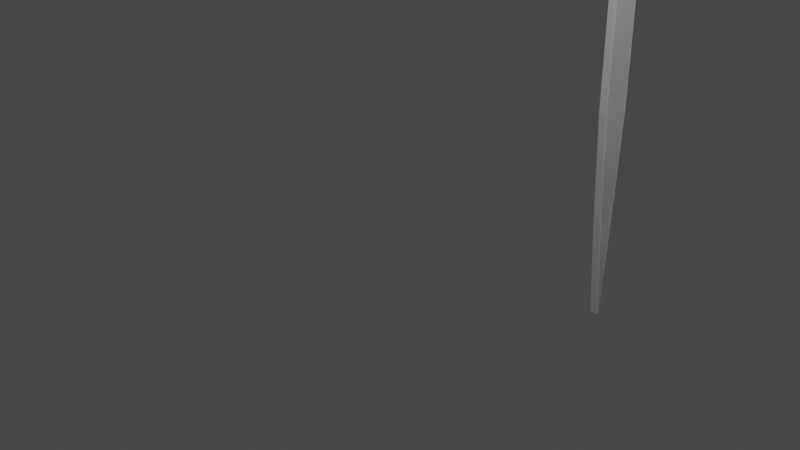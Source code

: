 # Source: ShadowSword.blend  (saved by Blender 3.3.6; exported with 4.5.12 LTS)
import bpy
from mathutils import Matrix  # noqa: F401  (used for matrix-valued properties, if any)

bpy.ops.wm.read_factory_settings(use_empty=True)
scene = bpy.context.scene
scene.name = 'Scene'

# ---- collections
col_collection = bpy.data.collections.new('Collection'); scene.collection.children.link(col_collection)
col_sword = bpy.data.collections.new('Sword'); scene.collection.children.link(col_sword)

# ---- world
world_world = bpy.data.worlds.new('World'); scene.world = world_world
world_world.use_nodes = True; world_world.node_tree.nodes.clear()
_N = world_world.node_tree.nodes; _L = world_world.node_tree.links
n0 = _N.new('ShaderNodeOutputWorld'); n0.name = 'World Output'; n0.location = (300, 300)
n1 = _N.new('ShaderNodeBackground'); n1.name = 'Background'; n1.location = (10, 300)
n1.inputs[0].default_value = (0.05088, 0.05088, 0.05088, 1.0)
_L.new(n1.outputs[0], n0.inputs[0])
n0.is_active_output = True
world_world.color = (0.05088, 0.05088, 0.05088)
world_world.use_sun_shadow = False
world_world.sun_shadow_jitter_overblur = 0.0

# ---- cameras
cam_camera = bpy.data.cameras.new('Camera')
cam_camera.clip_end = 100.0
cam_camera.ortho_scale = 7.314

# ---- lights
light_light = bpy.data.lights.new('Light', 'POINT')
light_light.transmission_factor = 0.0
light_light.energy = 1000.0
light_light.shadow_soft_size = 0.1
light_light.shadow_maximum_resolution = 0.006
light_light.use_absolute_resolution = True

# ---- meshes
me_plane = bpy.data.meshes.new('Plane')
me_plane.from_pydata([(-1.0, -0.3893, -1.165e-13), (0.5561, -1.0, 3.352e-08), (-1.0, 0.3893, -1.165e-13), (0.5561, 1.0, 3.352e-08), (-1.0, 0.3224, 0.0), (-1.0, -0.3443, 0.0), (1.0, -0.3443, 0.0), (1.0, 0.3224, 0.0), (-1.0, 0.3224, 0.0), (-1.0, -0.3443, 0.0), (1.0, -0.3443, 0.0), (1.0, 0.3224, 0.0), (-1.0, 0.3224, 0.0), (-1.0, -0.3443, 0.0), (1.0, -0.3443, 0.0), (1.0, 0.3224, 0.0), (-1.0, 0.3224, 0.0), (-1.0, -0.3443, 0.0), (1.0, -0.3443, 0.0), (1.0, 0.3224, 0.0), (-1.0, 0.3224, 0.0), (-1.0, -0.3443, 0.0), (1.0, -0.3443, 0.0), (1.0, 0.3224, 0.0), (-4.106, 0.4531, 2.345e-07), (-4.106, -0.475, 2.345e-07), (-2.582, 0.478, 1.195e-07), (-2.582, -0.4999, 1.195e-07), (-2.582, 0.3224, 1.195e-07), (-2.582, -0.3443, 1.195e-07), (-2.582, 0.3224, 1.195e-07), (-2.582, -0.3443, 1.195e-07), (-2.582, 0.3224, 1.195e-07), (-2.582, -0.3443, 1.195e-07), (-2.582, 0.3224, 1.195e-07), (-2.582, -0.3443, 1.195e-07), (-2.582, 0.3224, 1.195e-07), (-2.582, -0.3443, 1.195e-07), (-5.893, 0.4531, 3.694e-07), (-5.893, -0.475, 3.694e-07), (-4.971, 0.8664, 2.998e-07), (-4.971, -0.8883, 2.998e-07), (-16.18, 0.5435, 1.146e-06), (-16.18, -0.5655, 1.146e-06), (-11.04, 0.5453, 7.576e-07), (-11.04, -0.5672, 7.576e-07), (-8.406, -0.6816, 5.591e-07), (-8.406, 0.6596, 5.591e-07), (-24.62, 0.01797, 1.783e-06), (-24.62, -0.03993, 1.783e-06), (-20.4, -0.3481, 1.464e-06), (-20.4, 0.3261, 1.464e-06), (-5.893, 0.4531, 3.694e-07), (-4.971, 0.8664, 2.998e-07), (-4.252, 2.475, 2.455e-07), (-5.117, 2.888, 3.108e-07), (-6.04, 2.475, 3.805e-07), (-5.117, 2.888, 3.108e-07), (-4.106, 0.4531, 2.345e-07), (-4.252, 2.475, 2.455e-07), (-0.7857, -0.6777, 9.529e-21), (-0.7857, 0.6777, 9.529e-21), (-0.7857, -0.3443, 0.0), (-0.7857, 0.3224, 0.0), (-0.7857, -0.3443, 0.0), (-0.7857, 0.3224, 0.0), (-0.7857, -0.3443, 0.0), (-0.7857, 0.3224, 0.0), (-0.7857, -0.3443, 0.0), (-0.7857, 0.3224, 0.0), (-0.7857, -0.3443, 0.0), (-0.7857, 0.3224, 0.0), (-1.0, -0.3443, -0.3131), (-1.0, -0.3893, -0.3131), (-0.7857, -0.6777, -0.3131), (0.5561, -1.0, -0.3131), (1.0, 0.3224, -0.3131), (0.5561, 1.0, -0.3131), (-0.7857, 0.6777, -0.3131), (-1.0, 0.3893, -0.3131), (-1.0, 0.3224, -0.3131), (1.0, -0.3443, -0.3131), (-0.7857, -0.3443, -0.3131), (-0.7857, 0.3224, -0.3131), (-1.0, 0.3224, -0.3131), (-1.0, -0.3443, -0.3131), (1.0, -0.3443, -0.3131), (1.0, 0.3224, -0.3131), (-0.7857, -0.3443, -0.3131), (-0.7857, 0.3224, -0.3131), (-1.0, 0.3224, -0.3131), (-1.0, -0.3443, -0.3131), (1.0, -0.3443, -0.3131), (1.0, 0.3224, -0.3131), (-0.7857, -0.3443, -0.3131), (-0.7857, 0.3224, -0.3131), (-1.0, 0.3224, -0.3131), (-1.0, -0.3443, -0.3131), (1.0, -0.3443, -0.3131), (1.0, 0.3224, -0.3131), (-0.7857, -0.3443, -0.3131), (-0.7857, 0.3224, -0.3131), (-1.0, 0.3224, -0.3131), (-1.0, -0.3443, -0.3131), (1.0, -0.3443, -0.3131), (1.0, 0.3224, -0.3131), (-0.7857, -0.3443, -0.3131), (-0.7857, 0.3224, -0.3131), (-4.106, 0.4531, -0.3131), (-4.106, -0.475, -0.3131), (-2.582, 0.478, -0.3131), (-2.582, -0.4999, -0.3131), (-2.582, 0.3224, -0.3131), (-2.582, -0.3443, -0.3131), (-2.582, 0.3224, -0.3131), (-2.582, -0.3443, -0.3131), (-2.582, 0.3224, -0.3131), (-2.582, -0.3443, -0.3131), (-2.582, 0.3224, -0.3131), (-2.582, -0.3443, -0.3131), (-2.582, 0.3224, -0.3131), (-2.582, -0.3443, -0.3131), (-5.893, 0.4531, -0.3131), (-5.893, -0.475, -0.3131), (-4.971, 0.8664, -0.3131), (-4.971, -0.8883, -0.3131), (-16.18, 0.5435, -0.3131), (-16.18, -0.5655, -0.3131), (-11.04, 0.5453, -0.3131), (-8.406, -0.6816, -0.3131), (-8.406, 0.6596, -0.3131), (-11.04, -0.5672, -0.3131), (-24.62, 0.01797, -0.3131), (-24.62, -0.03993, -0.3131), (-20.4, -0.3481, -0.3131), (-20.4, 0.3261, -0.3131), (-4.971, 0.8664, -0.3131), (-5.893, 0.4531, -0.3131), (-4.252, 2.475, -0.3131), (-5.117, 2.888, -0.3131), (-5.117, 2.888, -0.3131), (-6.04, 2.475, -0.3131), (-4.106, 0.4531, -0.3131), (-4.252, 2.475, -0.3131)], [], [(63, 61, 3, 7), (60, 62, 6, 1), (63, 65, 8, 4), (65, 67, 12, 8), (6, 10, 11, 7), (4, 8, 9, 5), (62, 64, 10, 6), (66, 68, 18, 14), (10, 14, 15, 11), (64, 66, 14, 10), (8, 12, 13, 9), (68, 70, 22, 18), (12, 16, 17, 13), (67, 69, 16, 12), (14, 18, 19, 15), (70, 71, 23, 22), (16, 20, 21, 17), (69, 71, 20, 16), (18, 22, 23, 19), (27, 25, 24, 26), (5, 27, 26, 4), (29, 33, 31, 27), (30, 34, 36, 32), (28, 32, 33, 29), (26, 30, 32, 28), (27, 31, 30, 26), (35, 37, 36, 34), (31, 35, 34, 30), (33, 37, 35, 31), (32, 36, 37, 33), (41, 39, 38, 40), (25, 41, 40, 24), (45, 43, 42, 44), (46, 45, 44, 47), (39, 46, 47, 38), (50, 49, 48, 51), (43, 50, 51, 42), (38, 52, 53, 40), (52, 56, 57, 53), (40, 55, 54, 24), (54, 59, 58, 24), (19, 23, 71, 69), (21, 20, 71, 70), (15, 19, 69, 67), (17, 21, 70, 68), (9, 13, 66, 64), (13, 17, 68, 66), (5, 9, 64, 62), (11, 15, 67, 65), (7, 11, 65, 63), (0, 5, 62, 60), (4, 2, 61, 63), (83, 76, 77, 78), (74, 75, 81, 82), (83, 80, 84, 89), (89, 84, 90, 95), (81, 76, 87, 86), (80, 72, 85, 84), (82, 81, 86, 88), (94, 92, 98, 100), (86, 87, 93, 92), (88, 86, 92, 94), (84, 85, 91, 90), (100, 98, 104, 106), (90, 91, 97, 96), (95, 90, 96, 101), (92, 93, 99, 98), (106, 104, 105, 107), (96, 97, 103, 102), (101, 96, 102, 107), (98, 99, 105, 104), (111, 110, 108, 109), (72, 80, 110, 111), (113, 111, 115, 117), (114, 116, 120, 118), (112, 113, 117, 116), (110, 112, 116, 114), (111, 110, 114, 115), (119, 118, 120, 121), (115, 114, 118, 119), (117, 115, 119, 121), (116, 117, 121, 120), (125, 124, 122, 123), (109, 108, 124, 125), (131, 128, 126, 127), (129, 130, 128, 131), (123, 122, 130, 129), (134, 135, 132, 133), (127, 126, 135, 134), (122, 124, 136, 137), (137, 136, 140, 141), (124, 108, 138, 139), (138, 108, 142, 143), (99, 101, 107, 105), (103, 106, 107, 102), (93, 95, 101, 99), (97, 100, 106, 103), (85, 88, 94, 91), (91, 94, 100, 97), (72, 82, 88, 85), (87, 89, 95, 93), (76, 83, 89, 87), (73, 74, 82, 72), (80, 83, 78, 79), (38, 47, 130, 122), (5, 0, 73, 72), (53, 57, 140, 136), (60, 1, 75, 74), (55, 40, 124, 139), (48, 49, 133, 132), (41, 25, 109, 125), (7, 3, 77, 76), (50, 43, 127, 134), (26, 24, 108, 110), (61, 2, 79, 78), (58, 59, 143, 142), (51, 48, 132, 135), (27, 5, 72, 111), (39, 41, 125, 123), (2, 4, 80, 79), (59, 54, 138, 143), (49, 50, 134, 133), (4, 26, 110, 80), (24, 58, 142, 108), (42, 51, 135, 126), (25, 27, 111, 109), (1, 6, 81, 75), (0, 60, 74, 73), (44, 42, 126, 128), (6, 7, 76, 81), (3, 61, 78, 77), (28, 29, 113, 112), (46, 39, 123, 129), (52, 38, 122, 137), (26, 28, 112, 110), (47, 44, 128, 130), (40, 53, 136, 124), (29, 27, 111, 113), (43, 45, 131, 127), (54, 55, 139, 138), (57, 56, 141, 140), (45, 46, 129, 131), (56, 52, 137, 141)])
_uv = me_plane.uv_layers.new(name='UVMap')
_uv.uv.foreach_set('vector', [0.1071, 0.6905, 0.1071, 1.0, 1.0, 1.0, 1.0, 0.6905, 0.1071, 0.0, 0.1071, 0.3571, 1.0, 0.3571, 1.0, 0.0, 0.1071, 0.6905, 0.08036, 0.5179, 0.0, 0.6905, 0.0, 0.6905, 0.08036, 0.5179, 0.05357, 0.3452, 0.0, 0.6905, 0.0, 0.6905, 0.0, 0.0, 0.0, 0.0, 0.0, 0.0, 0.0, 0.0, 0.0, 0.0, 0.0, 0.0, 0.0, 0.0, 0.0, 0.0, 0.1071, 0.3571, 0.08036, 0.2679, 1.0, 0.3571, 1.0, 0.3571, 0.05357, 0.1786, 0.08036, 0.2679, 1.0, 0.3571, 1.0, 0.3571, 0.0, 0.0, 0.0, 0.0, 0.0, 0.0, 0.0, 0.0, 0.08036, 0.2679, 0.05357, 0.1786, 1.0, 0.3571, 1.0, 0.3571, 0.0, 0.0, 0.0, 0.0, 0.0, 0.0, 0.0, 0.0, 0.08036, 0.2679, 0.1071, 0.3571, 1.0, 0.3571, 1.0, 0.3571, 0.0, 0.0, 0.0, 0.0, 0.0, 0.0, 0.0, 0.0, 0.05357, 0.3452, 0.08036, 0.5179, 0.0, 0.6905, 0.0, 0.6905, 0.0, 0.0, 0.0, 0.0, 0.0, 0.0, 0.0, 0.0, 0.1071, 0.3571, 0.1071, 0.6905, 1.0, 0.6905, 1.0, 0.3571, 0.0, 0.0, 0.0, 0.0, 0.0, 0.0, 0.0, 0.0, 0.08036, 0.5179, 0.1071, 0.6905, 0.0, 0.6905, 0.0, 0.6905, 0.0, 0.0, 0.0, 0.0, 0.0, 0.0, 0.0, 0.0, 0.0, 0.0, 0.0, 0.0, 0.0, 0.0, 0.0, 0.0, 0.0, 0.0, 0.0, 0.0, 0.0, 0.0, 0.0, 0.0, 0.0, 0.0, 0.0, 0.0, 0.0, 0.0, 0.0, 0.0, 0.0, 0.0, 0.0, 0.0, 0.0, 0.0, 0.0, 0.0, 0.0, 0.0, 0.0, 0.0, 0.0, 0.0, 0.0, 0.0, 0.0, 0.0, 0.0, 0.0, 0.0, 0.0, 0.0, 0.0, 0.0, 0.0, 0.0, 0.0, 0.0, 0.0, 0.0, 0.0, 0.0, 0.0, 0.0, 0.0, 0.0, 0.0, 0.0, 0.0, 0.0, 0.0, 0.0, 0.0, 0.0, 0.0, 0.0, 0.0, 0.0, 0.0, 0.0, 0.0, 0.0, 0.0, 0.0, 0.0, 0.0, 0.0, 0.0, 0.0, 0.0, 0.0, 0.0, 0.0, 0.0, 0.0, 0.0, 0.0, 0.0, 0.0, 0.0, 0.0, 0.0, 0.0, 0.0, 0.0, 0.0, 0.0, 0.0, 0.0, 0.0, 0.0, 0.0, 0.0, 0.0, 0.0, 0.0, 0.0, 0.0, 0.0, 0.0, 0.0, 0.0, 0.0, 0.0, 0.0, 0.0, 0.0, 0.0, 0.0, 0.0, 0.0, 0.0, 0.0, 0.0, 0.0, 0.0, 0.0, 0.0, 0.0, 0.0, 0.0, 0.0, 0.0, 0.0, 0.0, 0.0, 0.0, 0.0, 0.0, 0.0, 0.0, 0.0, 0.0, 0.0, 0.0, 0.0, 0.0, 0.0, 0.0, 0.0, 0.0, 0.0, 0.0, 0.0, 0.0, 0.0, 0.0, 0.0, 0.0, 0.0, 0.0, 0.0, 0.0, 0.0, 0.0, 0.0, 0.0, 0.0, 0.0, 0.0, 0.0, 1.0, 0.6905, 1.0, 0.6905, 0.1071, 0.6905, 0.08036, 0.5179, 0.0, 0.3571, 0.0, 0.6905, 0.1071, 0.6905, 0.1071, 0.3571, 1.0, 0.6905, 1.0, 0.6905, 0.08036, 0.5179, 0.05357, 0.3452, 0.0, 0.3571, 0.0, 0.3571, 0.1071, 0.3571, 0.08036, 0.2679, 0.0, 0.3571, 0.0, 0.3571, 0.05357, 0.1786, 0.08036, 0.2679, 0.0, 0.3571, 0.0, 0.3571, 0.08036, 0.2679, 0.05357, 0.1786, 0.0, 0.3571, 0.0, 0.3571, 0.08036, 0.2679, 0.1071, 0.3571, 1.0, 0.6905, 1.0, 0.6905, 0.05357, 0.3452, 0.08036, 0.5179, 1.0, 0.6905, 1.0, 0.6905, 0.08036, 0.5179, 0.1071, 0.6905, 0.0, 0.0, 0.0, 0.3571, 0.1071, 0.3571, 0.1071, 0.0, 0.0, 0.6905, 0.0, 1.0, 0.1071, 1.0, 0.1071, 0.6905, 0.1071, 0.6905, 1.0, 0.6905, 1.0, 1.0, 0.1071, 1.0, 0.1071, 0.0, 1.0, 0.0, 1.0, 0.3571, 0.1071, 0.3571, 0.1071, 0.6905, 0.0, 0.6905, 0.0, 0.6905, 0.08036, 0.5179, 0.08036, 0.5179, 0.0, 0.6905, 0.0, 0.6905, 0.05357, 0.3452, 0.0, 0.0, 0.0, 0.0, 0.0, 0.0, 0.0, 0.0, 0.0, 0.0, 0.0, 0.0, 0.0, 0.0, 0.0, 0.0, 0.1071, 0.3571, 1.0, 0.3571, 1.0, 0.3571, 0.08036, 0.2679, 0.05357, 0.1786, 1.0, 0.3571, 1.0, 0.3571, 0.08036, 0.2679, 0.0, 0.0, 0.0, 0.0, 0.0, 0.0, 0.0, 0.0, 0.08036, 0.2679, 1.0, 0.3571, 1.0, 0.3571, 0.05357, 0.1786, 0.0, 0.0, 0.0, 0.0, 0.0, 0.0, 0.0, 0.0, 0.08036, 0.2679, 1.0, 0.3571, 1.0, 0.3571, 0.1071, 0.3571, 0.0, 0.0, 0.0, 0.0, 0.0, 0.0, 0.0, 0.0, 0.05357, 0.3452, 0.0, 0.6905, 0.0, 0.6905, 0.08036, 0.5179, 0.0, 0.0, 0.0, 0.0, 0.0, 0.0, 0.0, 0.0, 0.1071, 0.3571, 1.0, 0.3571, 1.0, 0.6905, 0.1071, 0.6905, 0.0, 0.0, 0.0, 0.0, 0.0, 0.0, 0.0, 0.0, 0.08036, 0.5179, 0.0, 0.6905, 0.0, 0.6905, 0.1071, 0.6905, 0.0, 0.0, 0.0, 0.0, 0.0, 0.0, 0.0, 0.0, 0.0, 0.0, 0.0, 0.0, 0.0, 0.0, 0.0, 0.0, 0.0, 0.0, 0.0, 0.0, 0.0, 0.0, 0.0, 0.0, 0.0, 0.0, 0.0, 0.0, 0.0, 0.0, 0.0, 0.0, 0.0, 0.0, 0.0, 0.0, 0.0, 0.0, 0.0, 0.0, 0.0, 0.0, 0.0, 0.0, 0.0, 0.0, 0.0, 0.0, 0.0, 0.0, 0.0, 0.0, 0.0, 0.0, 0.0, 0.0, 0.0, 0.0, 0.0, 0.0, 0.0, 0.0, 0.0, 0.0, 0.0, 0.0, 0.0, 0.0, 0.0, 0.0, 0.0, 0.0, 0.0, 0.0, 0.0, 0.0, 0.0, 0.0, 0.0, 0.0, 0.0, 0.0, 0.0, 0.0, 0.0, 0.0, 0.0, 0.0, 0.0, 0.0, 0.0, 0.0, 0.0, 0.0, 0.0, 0.0, 0.0, 0.0, 0.0, 0.0, 0.0, 0.0, 0.0, 0.0, 0.0, 0.0, 0.0, 0.0, 0.0, 0.0, 0.0, 0.0, 0.0, 0.0, 0.0, 0.0, 0.0, 0.0, 0.0, 0.0, 0.0, 0.0, 0.0, 0.0, 0.0, 0.0, 0.0, 0.0, 0.0, 0.0, 0.0, 0.0, 0.0, 0.0, 0.0, 0.0, 0.0, 0.0, 0.0, 0.0, 0.0, 0.0, 0.0, 0.0, 0.0, 0.0, 0.0, 0.0, 0.0, 0.0, 0.0, 0.0, 0.0, 0.0, 0.0, 0.0, 0.0, 0.0, 0.0, 0.0, 0.0, 0.0, 0.0, 0.0, 0.0, 0.0, 0.0, 0.0, 0.0, 0.0, 0.0, 0.0, 0.0, 0.0, 0.0, 0.0, 0.0, 0.0, 0.0, 0.0, 0.0, 0.0, 0.0, 0.0, 1.0, 0.6905, 0.08036, 0.5179, 0.1071, 0.6905, 1.0, 0.6905, 0.0, 0.3571, 0.1071, 0.3571, 0.1071, 0.6905, 0.0, 0.6905, 1.0, 0.6905, 0.05357, 0.3452, 0.08036, 0.5179, 1.0, 0.6905, 0.0, 0.3571, 0.08036, 0.2679, 0.1071, 0.3571, 0.0, 0.3571, 0.0, 0.3571, 0.08036, 0.2679, 0.05357, 0.1786, 0.0, 0.3571, 0.0, 0.3571, 0.05357, 0.1786, 0.08036, 0.2679, 0.0, 0.3571, 0.0, 0.3571, 0.1071, 0.3571, 0.08036, 0.2679, 0.0, 0.3571, 1.0, 0.6905, 0.08036, 0.5179, 0.05357, 0.3452, 1.0, 0.6905, 1.0, 0.6905, 0.1071, 0.6905, 0.08036, 0.5179, 1.0, 0.6905, 0.0, 0.0, 0.1071, 0.0, 0.1071, 0.3571, 0.0, 0.3571, 0.0, 0.6905, 0.1071, 0.6905, 0.1071, 1.0, 0.0, 1.0, 0.0, 0.0, 0.0, 0.0, 0.0, 0.0, 0.0, 0.0, 0.0, 0.3571, 0.0, 0.0, 0.0, 0.0, 0.0, 0.3571, 0.0, 0.0, 0.0, 0.0, 0.0, 0.0, 0.0, 0.0, 0.1071, 0.0, 1.0, 0.0, 1.0, 0.0, 0.1071, 0.0, 0.0, 0.0, 0.0, 0.0, 0.0, 0.0, 0.0, 0.0, 0.0, 0.0, 0.0, 0.0, 0.0, 0.0, 0.0, 0.0, 0.0, 0.0, 0.0, 0.0, 0.0, 0.0, 0.0, 0.0, 1.0, 0.6905, 1.0, 1.0, 1.0, 1.0, 1.0, 0.6905, 0.0, 0.0, 0.0, 0.0, 0.0, 0.0, 0.0, 0.0, 0.0, 0.0, 0.0, 0.0, 0.0, 0.0, 0.0, 0.0, 0.1071, 1.0, 0.0, 1.0, 0.0, 1.0, 0.1071, 1.0, 0.0, 0.0, 0.0, 0.0, 0.0, 0.0, 0.0, 0.0, 0.0, 0.0, 0.0, 0.0, 0.0, 0.0, 0.0, 0.0, 0.0, 0.0, 0.0, 0.0, 0.0, 0.0, 0.0, 0.0, 0.0, 0.0, 0.0, 0.0, 0.0, 0.0, 0.0, 0.0, 0.0, 1.0, 0.0, 0.6905, 0.0, 0.6905, 0.0, 1.0, 0.0, 0.0, 0.0, 0.0, 0.0, 0.0, 0.0, 0.0, 0.0, 0.0, 0.0, 0.0, 0.0, 0.0, 0.0, 0.0, 0.0, 0.0, 0.0, 0.0, 0.0, 0.0, 0.0, 0.0, 0.0, 0.0, 0.0, 0.0, 0.0, 0.0, 0.0, 0.0, 0.0, 0.0, 0.0, 0.0, 0.0, 0.0, 0.0, 0.0, 0.0, 0.0, 0.0, 0.0, 0.0, 0.0, 0.0, 0.0, 1.0, 0.0, 1.0, 0.3571, 1.0, 0.3571, 1.0, 0.0, 0.0, 0.0, 0.1071, 0.0, 0.1071, 0.0, 0.0, 0.0, 0.0, 0.0, 0.0, 0.0, 0.0, 0.0, 0.0, 0.0, 0.0, 0.0, 0.0, 0.0, 0.0, 0.0, 0.0, 0.0, 1.0, 1.0, 0.1071, 1.0, 0.1071, 1.0, 1.0, 1.0, 0.0, 0.0, 0.0, 0.0, 0.0, 0.0, 0.0, 0.0, 0.0, 0.0, 0.0, 0.0, 0.0, 0.0, 0.0, 0.0, 0.0, 0.0, 0.0, 0.0, 0.0, 0.0, 0.0, 0.0, 0.0, 0.0, 0.0, 0.0, 0.0, 0.0, 0.0, 0.0, 0.0, 0.0, 0.0, 0.0, 0.0, 0.0, 0.0, 0.0, 0.0, 0.0, 0.0, 0.0, 0.0, 0.0, 0.0, 0.0, 0.0, 0.0, 0.0, 0.0, 0.0, 0.0, 0.0, 0.0, 0.0, 0.0, 0.0, 0.0, 0.0, 0.0, 0.0, 0.0, 0.0, 0.0, 0.0, 0.0, 0.0, 0.0, 0.0, 0.0, 0.0, 0.0, 0.0, 0.0, 0.0, 0.0, 0.0, 0.0, 0.0, 0.0, 0.0, 0.0, 0.0, 0.0, 0.0, 0.0, 0.0, 0.0, 0.0, 0.0, 0.0, 0.0, 0.0, 0.0])
me_plane.update()
me_cylinder = bpy.data.meshes.new('Cylinder')
me_cylinder.from_pydata([(0.0, 1.0, -1.0), (0.0, 1.0, 1.0), (0.1951, 0.9808, -1.0), (0.1951, 0.9808, 1.0), (0.3827, 0.9239, -1.0), (0.3827, 0.9239, 1.0), (0.5556, 0.8315, -1.0), (0.5556, 0.8315, 1.0), (0.7071, 0.7071, -1.0), (0.7071, 0.7071, 1.0), (0.8315, 0.5556, -1.0), (0.8315, 0.5556, 1.0), (0.9239, 0.3827, -1.0), (0.9239, 0.3827, 1.0), (0.9808, 0.1951, -1.0), (0.9808, 0.1951, 1.0), (1.0, 0.0, -1.0), (1.0, 0.0, 1.0), (0.9808, -0.1951, -1.0), (0.9808, -0.1951, 1.0), (0.9239, -0.3827, -1.0), (0.9239, -0.3827, 1.0), (0.8315, -0.5556, -1.0), (0.8315, -0.5556, 1.0), (0.7071, -0.7071, -1.0), (0.7071, -0.7071, 1.0), (0.5556, -0.8315, -1.0), (0.5556, -0.8315, 1.0), (0.3827, -0.9239, -1.0), (0.3827, -0.9239, 1.0), (0.1951, -0.9808, -1.0), (0.1951, -0.9808, 1.0), (0.0, -1.0, -1.0), (0.0, -1.0, 1.0), (-0.1951, -0.9808, -1.0), (-0.1951, -0.9808, 1.0), (-0.3827, -0.9239, -1.0), (-0.3827, -0.9239, 1.0), (-0.5556, -0.8315, -1.0), (-0.5556, -0.8315, 1.0), (-0.7071, -0.7071, -1.0), (-0.7071, -0.7071, 1.0), (-0.8315, -0.5556, -1.0), (-0.8315, -0.5556, 1.0), (-0.9239, -0.3827, -1.0), (-0.9239, -0.3827, 1.0), (-0.9808, -0.1951, -1.0), (-0.9808, -0.1951, 1.0), (-1.0, 0.0, -1.0), (-1.0, 0.0, 1.0), (-0.9808, 0.1951, -1.0), (-0.9808, 0.1951, 1.0), (-0.9239, 0.3827, -1.0), (-0.9239, 0.3827, 1.0), (-0.8315, 0.5556, -1.0), (-0.8315, 0.5556, 1.0), (-0.7071, 0.7071, -1.0), (-0.7071, 0.7071, 1.0), (-0.5556, 0.8315, -1.0), (-0.5556, 0.8315, 1.0), (-0.3827, 0.9239, -1.0), (-0.3827, 0.9239, 1.0), (-0.1951, 0.9808, -1.0), (-0.1951, 0.9808, 1.0)], [], [(0, 1, 3, 2), (2, 3, 5, 4), (4, 5, 7, 6), (6, 7, 9, 8), (8, 9, 11, 10), (10, 11, 13, 12), (12, 13, 15, 14), (14, 15, 17, 16), (16, 17, 19, 18), (18, 19, 21, 20), (20, 21, 23, 22), (22, 23, 25, 24), (24, 25, 27, 26), (26, 27, 29, 28), (28, 29, 31, 30), (30, 31, 33, 32), (32, 33, 35, 34), (34, 35, 37, 36), (36, 37, 39, 38), (38, 39, 41, 40), (40, 41, 43, 42), (42, 43, 45, 44), (44, 45, 47, 46), (46, 47, 49, 48), (48, 49, 51, 50), (50, 51, 53, 52), (52, 53, 55, 54), (54, 55, 57, 56), (56, 57, 59, 58), (58, 59, 61, 60), (3, 1, 63, 61, 59, 57, 55, 53, 51, 49, 47, 45, 43, 41, 39, 37, 35, 33, 31, 29, 27, 25, 23, 21, 19, 17, 15, 13, 11, 9, 7, 5), (60, 61, 63, 62), (62, 63, 1, 0), (0, 2, 4, 6, 8, 10, 12, 14, 16, 18, 20, 22, 24, 26, 28, 30, 32, 34, 36, 38, 40, 42, 44, 46, 48, 50, 52, 54, 56, 58, 60, 62)])
_uv = me_cylinder.uv_layers.new(name='UVMap')
_uv.uv.foreach_set('vector', [1.0, 0.5, 1.0, 1.0, 0.9688, 1.0, 0.9688, 0.5, 0.9688, 0.5, 0.9688, 1.0, 0.9375, 1.0, 0.9375, 0.5, 0.9375, 0.5, 0.9375, 1.0, 0.9062, 1.0, 0.9062, 0.5, 0.9062, 0.5, 0.9062, 1.0, 0.875, 1.0, 0.875, 0.5, 0.875, 0.5, 0.875, 1.0, 0.8438, 1.0, 0.8438, 0.5, 0.8438, 0.5, 0.8438, 1.0, 0.8125, 1.0, 0.8125, 0.5, 0.8125, 0.5, 0.8125, 1.0, 0.7812, 1.0, 0.7812, 0.5, 0.7812, 0.5, 0.7812, 1.0, 0.75, 1.0, 0.75, 0.5, 0.75, 0.5, 0.75, 1.0, 0.7188, 1.0, 0.7188, 0.5, 0.7188, 0.5, 0.7188, 1.0, 0.6875, 1.0, 0.6875, 0.5, 0.6875, 0.5, 0.6875, 1.0, 0.6562, 1.0, 0.6562, 0.5, 0.6562, 0.5, 0.6562, 1.0, 0.625, 1.0, 0.625, 0.5, 0.625, 0.5, 0.625, 1.0, 0.5938, 1.0, 0.5938, 0.5, 0.5938, 0.5, 0.5938, 1.0, 0.5625, 1.0, 0.5625, 0.5, 0.5625, 0.5, 0.5625, 1.0, 0.5312, 1.0, 0.5312, 0.5, 0.5312, 0.5, 0.5312, 1.0, 0.5, 1.0, 0.5, 0.5, 0.5, 0.5, 0.5, 1.0, 0.4688, 1.0, 0.4688, 0.5, 0.4688, 0.5, 0.4688, 1.0, 0.4375, 1.0, 0.4375, 0.5, 0.4375, 0.5, 0.4375, 1.0, 0.4062, 1.0, 0.4062, 0.5, 0.4062, 0.5, 0.4062, 1.0, 0.375, 1.0, 0.375, 0.5, 0.375, 0.5, 0.375, 1.0, 0.3438, 1.0, 0.3438, 0.5, 0.3438, 0.5, 0.3438, 1.0, 0.3125, 1.0, 0.3125, 0.5, 0.3125, 0.5, 0.3125, 1.0, 0.2812, 1.0, 0.2812, 0.5, 0.2812, 0.5, 0.2812, 1.0, 0.25, 1.0, 0.25, 0.5, 0.25, 0.5, 0.25, 1.0, 0.2188, 1.0, 0.2188, 0.5, 0.2188, 0.5, 0.2188, 1.0, 0.1875, 1.0, 0.1875, 0.5, 0.1875, 0.5, 0.1875, 1.0, 0.1562, 1.0, 0.1562, 0.5, 0.1562, 0.5, 0.1562, 1.0, 0.125, 1.0, 0.125, 0.5, 0.125, 0.5, 0.125, 1.0, 0.09375, 1.0, 0.09375, 0.5, 0.09375, 0.5, 0.09375, 1.0, 0.0625, 1.0, 0.0625, 0.5, 0.2968, 0.4854, 0.25, 0.49, 0.2032, 0.4854, 0.1582, 0.4717, 0.1167, 0.4496, 0.08029, 0.4197, 0.05045, 0.3833, 0.02827, 0.3418, 0.01461, 0.2968, 0.01, 0.25, 0.01461, 0.2032, 0.02827, 0.1582, 0.05045, 0.1167, 0.08029, 0.08029, 0.1167, 0.05045, 0.1582, 0.02827, 0.2032, 0.01461, 0.25, 0.01, 0.2968, 0.01461, 0.3418, 0.02827, 0.3833, 0.05045, 0.4197, 0.08029, 0.4496, 0.1167, 0.4717, 0.1582, 0.4854, 0.2032, 0.49, 0.25, 0.4854, 0.2968, 0.4717, 0.3418, 0.4496, 0.3833, 0.4197, 0.4197, 0.3833, 0.4496, 0.3418, 0.4717, 0.0625, 0.5, 0.0625, 1.0, 0.03125, 1.0, 0.03125, 0.5, 0.03125, 0.5, 0.03125, 1.0, 0.0, 1.0, 0.0, 0.5, 0.75, 0.49, 0.7968, 0.4854, 0.8418, 0.4717, 0.8833, 0.4496, 0.9197, 0.4197, 0.9496, 0.3833, 0.9717, 0.3418, 0.9854, 0.2968, 0.99, 0.25, 0.9854, 0.2032, 0.9717, 0.1582, 0.9496, 0.1167, 0.9197, 0.08029, 0.8833, 0.05045, 0.8418, 0.02827, 0.7968, 0.01461, 0.75, 0.01, 0.7032, 0.01461, 0.6582, 0.02827, 0.6167, 0.05045, 0.5803, 0.08029, 0.5504, 0.1167, 0.5283, 0.1582, 0.5146, 0.2032, 0.51, 0.25, 0.5146, 0.2968, 0.5283, 0.3418, 0.5504, 0.3833, 0.5803, 0.4197, 0.6167, 0.4496, 0.6582, 0.4717, 0.7032, 0.4854])
me_cylinder.update()
me_cylinder_001 = bpy.data.meshes.new('Cylinder.001')
me_cylinder_001.from_pydata([(0.0, 1.0, -1.0), (0.0, 1.0, 1.0), (0.1951, 0.9808, -1.0), (0.1951, 0.9808, 1.0), (0.3827, 0.9239, -1.0), (0.3827, 0.9239, 1.0), (0.5556, 0.8315, -1.0), (0.5556, 0.8315, 1.0), (0.7071, 0.7071, -1.0), (0.7071, 0.7071, 1.0), (0.8315, 0.5556, -1.0), (0.8315, 0.5556, 1.0), (0.9239, 0.3827, -1.0), (0.9239, 0.3827, 1.0), (0.9808, 0.1951, -1.0), (0.9808, 0.1951, 1.0), (1.0, 0.0, -1.0), (1.0, 0.0, 1.0), (0.9808, -0.1951, -1.0), (0.9808, -0.1951, 1.0), (0.9239, -0.3827, -1.0), (0.9239, -0.3827, 1.0), (0.8315, -0.5556, -1.0), (0.8315, -0.5556, 1.0), (0.7071, -0.7071, -1.0), (0.7071, -0.7071, 1.0), (0.5556, -0.8315, -1.0), (0.5556, -0.8315, 1.0), (0.3827, -0.9239, -1.0), (0.3827, -0.9239, 1.0), (0.1951, -0.9808, -1.0), (0.1951, -0.9808, 1.0), (0.0, -1.0, -1.0), (0.0, -1.0, 1.0), (-0.1951, -0.9808, -1.0), (-0.1951, -0.9808, 1.0), (-0.3827, -0.9239, -1.0), (-0.3827, -0.9239, 1.0), (-0.5556, -0.8315, -1.0), (-0.5556, -0.8315, 1.0), (-0.7071, -0.7071, -1.0), (-0.7071, -0.7071, 1.0), (-0.8315, -0.5556, -1.0), (-0.8315, -0.5556, 1.0), (-0.9239, -0.3827, -1.0), (-0.9239, -0.3827, 1.0), (-0.9808, -0.1951, -1.0), (-0.9808, -0.1951, 1.0), (-1.0, 0.0, -1.0), (-1.0, 0.0, 1.0), (-0.9808, 0.1951, -1.0), (-0.9808, 0.1951, 1.0), (-0.9239, 0.3827, -1.0), (-0.9239, 0.3827, 1.0), (-0.8315, 0.5556, -1.0), (-0.8315, 0.5556, 1.0), (-0.7071, 0.7071, -1.0), (-0.7071, 0.7071, 1.0), (-0.5556, 0.8315, -1.0), (-0.5556, 0.8315, 1.0), (-0.3827, 0.9239, -1.0), (-0.3827, 0.9239, 1.0), (-0.1951, 0.9808, -1.0), (-0.1951, 0.9808, 1.0), (0.1951, 0.9808, 3.977), (5.685e-08, 1.0, 3.977), (0.3827, 0.9239, 3.977), (0.5556, 0.8315, 3.977), (0.7071, 0.7071, 3.977), (0.8315, 0.5556, 3.977), (0.9239, 0.3827, 3.977), (0.9808, 0.1951, 3.977), (1.0, 0.0, 3.977), (0.9808, -0.1951, 3.977), (0.9239, -0.3827, 3.977), (0.8315, -0.5556, 3.977), (0.7071, -0.7071, 3.977), (0.5556, -0.8315, 3.977), (0.3827, -0.9239, 3.977), (0.1951, -0.9808, 3.977), (5.685e-08, -1.0, 3.977), (-0.1951, -0.9808, 3.977), (-0.3827, -0.9239, 3.977), (-0.5556, -0.8315, 3.977), (-0.7071, -0.7071, 3.977), (-0.8315, -0.5556, 3.977), (-0.9239, -0.3827, 3.977), (-0.9808, -0.1951, 3.977), (-1.0, 0.0, 3.977), (-0.9808, 0.1951, 3.977), (-0.9239, 0.3827, 3.977), (-0.8315, 0.5556, 3.977), (-0.7071, 0.7071, 3.977), (-0.5556, 0.8315, 3.977), (-0.3827, 0.9239, 3.977), (-0.1951, 0.9808, 3.977)], [], [(0, 1, 3, 2), (2, 3, 5, 4), (4, 5, 7, 6), (6, 7, 9, 8), (8, 9, 11, 10), (10, 11, 13, 12), (12, 13, 15, 14), (14, 15, 17, 16), (16, 17, 19, 18), (18, 19, 21, 20), (20, 21, 23, 22), (22, 23, 25, 24), (24, 25, 27, 26), (26, 27, 29, 28), (28, 29, 31, 30), (30, 31, 33, 32), (32, 33, 35, 34), (34, 35, 37, 36), (36, 37, 39, 38), (38, 39, 41, 40), (40, 41, 43, 42), (42, 43, 45, 44), (44, 45, 47, 46), (46, 47, 49, 48), (48, 49, 51, 50), (50, 51, 53, 52), (52, 53, 55, 54), (54, 55, 57, 56), (56, 57, 59, 58), (58, 59, 61, 60), (7, 5, 66, 67), (60, 61, 63, 62), (62, 63, 1, 0), (0, 2, 4, 6, 8, 10, 12, 14, 16, 18, 20, 22, 24, 26, 28, 30, 32, 34, 36, 38, 40, 42, 44, 46, 48, 50, 52, 54, 56, 58, 60, 62), (64, 65, 95, 94, 93, 92, 91, 90, 89, 88, 87, 86, 85, 84, 83, 82, 81, 80, 79, 78, 77, 76, 75, 74, 73, 72, 71, 70, 69, 68, 67, 66), (25, 23, 75, 76), (43, 41, 84, 85), (61, 59, 93, 94), (17, 15, 71, 72), (35, 33, 80, 81), (53, 51, 89, 90), (9, 7, 67, 68), (27, 25, 76, 77), (45, 43, 85, 86), (63, 61, 94, 95), (19, 17, 72, 73), (37, 35, 81, 82), (55, 53, 90, 91), (11, 9, 68, 69), (29, 27, 77, 78), (47, 45, 86, 87), (3, 1, 65, 64), (1, 63, 95, 65), (21, 19, 73, 74), (39, 37, 82, 83), (57, 55, 91, 92), (13, 11, 69, 70), (31, 29, 78, 79), (49, 47, 87, 88), (5, 3, 64, 66), (23, 21, 74, 75), (41, 39, 83, 84), (59, 57, 92, 93), (15, 13, 70, 71), (33, 31, 79, 80), (51, 49, 88, 89)])
_uv = me_cylinder_001.uv_layers.new(name='UVMap')
_uv.uv.foreach_set('vector', [1.0, 0.5, 1.0, 1.0, 0.9688, 1.0, 0.9688, 0.5, 0.9688, 0.5, 0.9688, 1.0, 0.9375, 1.0, 0.9375, 0.5, 0.9375, 0.5, 0.9375, 1.0, 0.9062, 1.0, 0.9062, 0.5, 0.9062, 0.5, 0.9062, 1.0, 0.875, 1.0, 0.875, 0.5, 0.875, 0.5, 0.875, 1.0, 0.8438, 1.0, 0.8438, 0.5, 0.8438, 0.5, 0.8438, 1.0, 0.8125, 1.0, 0.8125, 0.5, 0.8125, 0.5, 0.8125, 1.0, 0.7812, 1.0, 0.7812, 0.5, 0.7812, 0.5, 0.7812, 1.0, 0.75, 1.0, 0.75, 0.5, 0.75, 0.5, 0.75, 1.0, 0.7188, 1.0, 0.7188, 0.5, 0.7188, 0.5, 0.7188, 1.0, 0.6875, 1.0, 0.6875, 0.5, 0.6875, 0.5, 0.6875, 1.0, 0.6562, 1.0, 0.6562, 0.5, 0.6562, 0.5, 0.6562, 1.0, 0.625, 1.0, 0.625, 0.5, 0.625, 0.5, 0.625, 1.0, 0.5938, 1.0, 0.5938, 0.5, 0.5938, 0.5, 0.5938, 1.0, 0.5625, 1.0, 0.5625, 0.5, 0.5625, 0.5, 0.5625, 1.0, 0.5312, 1.0, 0.5312, 0.5, 0.5312, 0.5, 0.5312, 1.0, 0.5, 1.0, 0.5, 0.5, 0.5, 0.5, 0.5, 1.0, 0.4688, 1.0, 0.4688, 0.5, 0.4688, 0.5, 0.4688, 1.0, 0.4375, 1.0, 0.4375, 0.5, 0.4375, 0.5, 0.4375, 1.0, 0.4062, 1.0, 0.4062, 0.5, 0.4062, 0.5, 0.4062, 1.0, 0.375, 1.0, 0.375, 0.5, 0.375, 0.5, 0.375, 1.0, 0.3438, 1.0, 0.3438, 0.5, 0.3438, 0.5, 0.3438, 1.0, 0.3125, 1.0, 0.3125, 0.5, 0.3125, 0.5, 0.3125, 1.0, 0.2812, 1.0, 0.2812, 0.5, 0.2812, 0.5, 0.2812, 1.0, 0.25, 1.0, 0.25, 0.5, 0.25, 0.5, 0.25, 1.0, 0.2188, 1.0, 0.2188, 0.5, 0.2188, 0.5, 0.2188, 1.0, 0.1875, 1.0, 0.1875, 0.5, 0.1875, 0.5, 0.1875, 1.0, 0.1562, 1.0, 0.1562, 0.5, 0.1562, 0.5, 0.1562, 1.0, 0.125, 1.0, 0.125, 0.5, 0.125, 0.5, 0.125, 1.0, 0.09375, 1.0, 0.09375, 0.5, 0.09375, 0.5, 0.09375, 1.0, 0.0625, 1.0, 0.0625, 0.5, 0.9062, 1.0, 0.9375, 1.0, 0.9375, 1.0, 0.9062, 1.0, 0.0625, 0.5, 0.0625, 1.0, 0.03125, 1.0, 0.03125, 0.5, 0.03125, 0.5, 0.03125, 1.0, 0.0, 1.0, 0.0, 0.5, 0.75, 0.49, 0.7968, 0.4854, 0.8418, 0.4717, 0.8833, 0.4496, 0.9197, 0.4197, 0.9496, 0.3833, 0.9717, 0.3418, 0.9854, 0.2968, 0.99, 0.25, 0.9854, 0.2032, 0.9717, 0.1582, 0.9496, 0.1167, 0.9197, 0.08029, 0.8833, 0.05045, 0.8418, 0.02827, 0.7968, 0.01461, 0.75, 0.01, 0.7032, 0.01461, 0.6582, 0.02827, 0.6167, 0.05045, 0.5803, 0.08029, 0.5504, 0.1167, 0.5283, 0.1582, 0.5146, 0.2032, 0.51, 0.25, 0.5146, 0.2968, 0.5283, 0.3418, 0.5504, 0.3833, 0.5803, 0.4197, 0.6167, 0.4496, 0.6582, 0.4717, 0.7032, 0.4854, 0.2968, 0.4854, 0.25, 0.49, 0.2032, 0.4854, 0.1582, 0.4717, 0.1167, 0.4496, 0.08029, 0.4197, 0.05045, 0.3833, 0.02827, 0.3418, 0.01461, 0.2968, 0.01, 0.25, 0.01461, 0.2032, 0.02827, 0.1582, 0.05045, 0.1167, 0.08029, 0.08029, 0.1167, 0.05045, 0.1582, 0.02827, 0.2032, 0.01461, 0.25, 0.01, 0.2968, 0.01461, 0.3418, 0.02827, 0.3833, 0.05045, 0.4197, 0.08029, 0.4496, 0.1167, 0.4717, 0.1582, 0.4854, 0.2032, 0.49, 0.25, 0.4854, 0.2968, 0.4717, 0.3418, 0.4496, 0.3833, 0.4197, 0.4197, 0.3833, 0.4496, 0.3418, 0.4717, 0.625, 1.0, 0.6562, 1.0, 0.6562, 1.0, 0.625, 1.0, 0.3438, 1.0, 0.375, 1.0, 0.375, 1.0, 0.3438, 1.0, 0.0625, 1.0, 0.09375, 1.0, 0.09375, 1.0, 0.0625, 1.0, 0.75, 1.0, 0.7812, 1.0, 0.7812, 1.0, 0.75, 1.0, 0.4688, 1.0, 0.5, 1.0, 0.5, 1.0, 0.4688, 1.0, 0.1875, 1.0, 0.2188, 1.0, 0.2188, 1.0, 0.1875, 1.0, 0.875, 1.0, 0.9062, 1.0, 0.9062, 1.0, 0.875, 1.0, 0.5938, 1.0, 0.625, 1.0, 0.625, 1.0, 0.5938, 1.0, 0.3125, 1.0, 0.3438, 1.0, 0.3438, 1.0, 0.3125, 1.0, 0.03125, 1.0, 0.0625, 1.0, 0.0625, 1.0, 0.03125, 1.0, 0.7188, 1.0, 0.75, 1.0, 0.75, 1.0, 0.7188, 1.0, 0.4375, 1.0, 0.4688, 1.0, 0.4688, 1.0, 0.4375, 1.0, 0.1562, 1.0, 0.1875, 1.0, 0.1875, 1.0, 0.1562, 1.0, 0.8438, 1.0, 0.875, 1.0, 0.875, 1.0, 0.8438, 1.0, 0.5625, 1.0, 0.5938, 1.0, 0.5938, 1.0, 0.5625, 1.0, 0.2812, 1.0, 0.3125, 1.0, 0.3125, 1.0, 0.2812, 1.0, 0.9688, 1.0, 1.0, 1.0, 1.0, 1.0, 0.9688, 1.0, 0.0, 1.0, 0.03125, 1.0, 0.03125, 1.0, 0.0, 1.0, 0.6875, 1.0, 0.7188, 1.0, 0.7188, 1.0, 0.6875, 1.0, 0.4062, 1.0, 0.4375, 1.0, 0.4375, 1.0, 0.4062, 1.0, 0.125, 1.0, 0.1562, 1.0, 0.1562, 1.0, 0.125, 1.0, 0.8125, 1.0, 0.8438, 1.0, 0.8438, 1.0, 0.8125, 1.0, 0.5312, 1.0, 0.5625, 1.0, 0.5625, 1.0, 0.5312, 1.0, 0.25, 1.0, 0.2812, 1.0, 0.2812, 1.0, 0.25, 1.0, 0.9375, 1.0, 0.9688, 1.0, 0.9688, 1.0, 0.9375, 1.0, 0.6562, 1.0, 0.6875, 1.0, 0.6875, 1.0, 0.6562, 1.0, 0.375, 1.0, 0.4062, 1.0, 0.4062, 1.0, 0.375, 1.0, 0.09375, 1.0, 0.125, 1.0, 0.125, 1.0, 0.09375, 1.0, 0.7812, 1.0, 0.8125, 1.0, 0.8125, 1.0, 0.7812, 1.0, 0.5, 1.0, 0.5312, 1.0, 0.5312, 1.0, 0.5, 1.0, 0.2188, 1.0, 0.25, 1.0, 0.25, 1.0, 0.2188, 1.0])
me_cylinder_001.update()

# ---- curves / text
cu_nurbscurve = bpy.data.curves.new('NurbsCurve', 'CURVE')
cu_nurbscurve.dimensions = '3D'
_sp = cu_nurbscurve.splines.new('NURBS'); _sp.points.add(3)
_sp.points.foreach_set('co', [-1.5, 0.0, 0.0, 1.0, -1.0, 1.0, 0.0, 1.0, 1.0, 1.0, 0.0, 1.0, 1.5, 0.0, 0.0, 1.0])
_sp.order_v = 0
cu_nurbscurve.use_path = True
cu_nurbscurve.fill_mode = 'FULL'

# ---- objects
ob_light = bpy.data.objects.new('Light', light_light)
ob_camera = bpy.data.objects.new('Camera', cam_camera)
ob_empty = bpy.data.objects.new('Empty', None)
ob_nurbscurve = bpy.data.objects.new('NurbsCurve', cu_nurbscurve)
ob_plane = bpy.data.objects.new('Plane', me_plane)
ob_cylinder = bpy.data.objects.new('Cylinder', me_cylinder)
ob_cylinder_001 = bpy.data.objects.new('Cylinder.001', me_cylinder_001)

# ---- transforms, parenting, visibility, modifiers, constraints
ob_light.location = (4.076, 1.005, 5.904)
ob_light.rotation_euler = (0.6503, 0.05522, 1.866)
ob_light.lock_rotations_4d = False
ob_light.empty_display_type = 'ARROWS'
ob_light.color = (0.0, 0.0, 0.0, 0.0)
ob_light.lineart.crease_threshold = 0.0
ob_camera.location = (7.359, -6.926, 4.958)
ob_camera.rotation_euler = (1.109, 0.0, 0.8149)
ob_camera.lock_rotations_4d = False
ob_camera.empty_display_type = 'ARROWS'
ob_camera.color = (0.0, 0.0, 0.0, 0.0)
ob_camera.display_type = 'WIRE'
ob_camera.lineart.crease_threshold = 0.0
ob_empty.location = (-3.218, 0.0, 0.0)
ob_empty.rotation_euler = (1.571, -0.0, 1.571)
ob_empty.empty_display_type = 'IMAGE'
ob_empty.empty_display_size = 8.587
ob_empty.empty_image_offset = (-0.2911, -0.3017)
ob_nurbscurve.location = (0.0, 0.0, 0.0)
ob_plane.location = (1.255e-15, 3.429, 5.65)
ob_plane.rotation_euler = (-0.0, 1.571, 0.0)
ob_plane.scale = (-0.3305, -0.3305, -0.3305)
_m = ob_plane.modifiers.new('Boolean', 'BOOLEAN')
_m.object = ob_cylinder
_m = ob_plane.modifiers.new('Boolean.001', 'BOOLEAN')
_m.object = ob_cylinder_001
_m = ob_plane.modifiers.new('Mirror', 'MIRROR')
_m.use_axis = (False, True, False)
_m = ob_plane.modifiers.new('Boolean.002', 'BOOLEAN')
_m.operation = 'UNION'
_m = ob_plane.modifiers.new('Boolean.003', 'BOOLEAN')
ob_cylinder.location = (9.518e-16, 2.944, 4.287)
ob_cylinder.rotation_euler = (-0.0, 1.571, 0.0)
ob_cylinder.scale = (-0.2424, -0.2424, -0.2424)
_c = ob_cylinder.constraints.new('CHILD_OF'); _c.name = 'Child Of'
_c.target = ob_plane
_c.set_inverse_pending = False
_c.inverse_matrix = ((-2.284e-07, -0.0, 3.026, -17.1), (-0.0, -3.026, -0.0, 10.38), (-3.026, 0.0, -2.284e-07, 1.291e-06), (0.0, 0.0, 0.0, 1.0))
ob_cylinder_001.location = (8.212e-16, 2.753, 3.699)
ob_cylinder_001.rotation_euler = (-0.0, 1.571, 0.0)
ob_cylinder_001.scale = (0.09101, 0.09101, 0.09101)
_c = ob_cylinder_001.constraints.new('CHILD_OF'); _c.name = 'Child Of'
_c.target = ob_plane
_c.set_inverse_pending = False
_c.inverse_matrix = ((-2.284e-07, -0.0, 3.026, -17.1), (-0.0, -3.026, -0.0, 10.38), (-3.026, 0.0, -2.284e-07, 1.291e-06), (0.0, 0.0, 0.0, 1.0))

# ---- collection membership
col_collection.objects.link(ob_light)
col_collection.objects.link(ob_camera)
col_collection.objects.link(ob_empty)
col_collection.objects.link(ob_nurbscurve)
col_sword.objects.link(ob_plane)
col_sword.objects.link(ob_cylinder)
col_sword.objects.link(ob_cylinder_001)

# ---- scene / render settings (as saved in the file)
scene.camera = ob_camera
scene.frame_start = 1; scene.frame_end = 250; scene.frame_set(1)
scene.render.engine = 'BLENDER_EEVEE_NEXT'
scene.cycles.sampling_pattern = 'TABULATED_SOBOL'
scene.cycles.use_light_tree = False
scene.view_settings.view_transform = 'Filmic'
bpy.context.view_layer.update()
